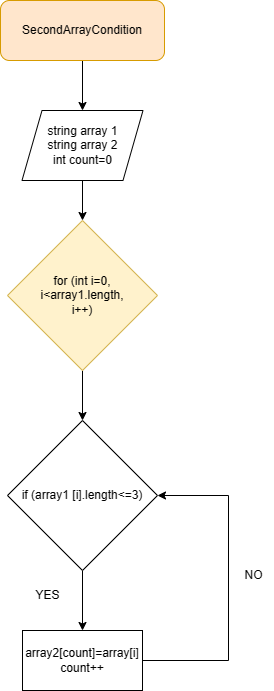

The diagram above was exported from draw.io. Its source (the exported page's mxGraphModel, read from the mxfile embedded in the PNG):
<mxGraphModel dx="1329" dy="796" grid="1" gridSize="10" guides="1" tooltips="1" connect="1" arrows="1" fold="1" page="1" pageScale="1" pageWidth="827" pageHeight="1169" math="0" shadow="0">
  <root>
    <mxCell id="WIyWlLk6GJQsqaUBKTNV-0" />
    <mxCell id="WIyWlLk6GJQsqaUBKTNV-1" parent="WIyWlLk6GJQsqaUBKTNV-0" />
    <mxCell id="Jv8oiU2AcXwzLUmVcESG-1" style="edgeStyle=orthogonalEdgeStyle;rounded=0;orthogonalLoop=1;jettySize=auto;html=1;exitX=0.5;exitY=1;exitDx=0;exitDy=0;entryX=0.5;entryY=0;entryDx=0;entryDy=0;" edge="1" parent="WIyWlLk6GJQsqaUBKTNV-1" source="WIyWlLk6GJQsqaUBKTNV-3" target="Jv8oiU2AcXwzLUmVcESG-0">
      <mxGeometry relative="1" as="geometry" />
    </mxCell>
    <mxCell id="WIyWlLk6GJQsqaUBKTNV-3" value="SecondArrayCondition" style="rounded=1;whiteSpace=wrap;html=1;fontSize=12;glass=0;strokeWidth=1;shadow=0;fillColor=#ffe6cc;strokeColor=#d79b00;" parent="WIyWlLk6GJQsqaUBKTNV-1" vertex="1">
      <mxGeometry x="262" y="80" width="164" height="60" as="geometry" />
    </mxCell>
    <mxCell id="Jv8oiU2AcXwzLUmVcESG-4" style="edgeStyle=orthogonalEdgeStyle;rounded=0;orthogonalLoop=1;jettySize=auto;html=1;exitX=0.5;exitY=1;exitDx=0;exitDy=0;entryX=0.5;entryY=0;entryDx=0;entryDy=0;" edge="1" parent="WIyWlLk6GJQsqaUBKTNV-1" source="Jv8oiU2AcXwzLUmVcESG-0" target="Jv8oiU2AcXwzLUmVcESG-2">
      <mxGeometry relative="1" as="geometry" />
    </mxCell>
    <mxCell id="Jv8oiU2AcXwzLUmVcESG-0" value="string array 1&lt;br&gt;string array 2&lt;br&gt;int count=0" style="shape=parallelogram;perimeter=parallelogramPerimeter;whiteSpace=wrap;html=1;fixedSize=1;" vertex="1" parent="WIyWlLk6GJQsqaUBKTNV-1">
      <mxGeometry x="283.5" y="190" width="121" height="70" as="geometry" />
    </mxCell>
    <mxCell id="Jv8oiU2AcXwzLUmVcESG-6" style="edgeStyle=orthogonalEdgeStyle;rounded=0;orthogonalLoop=1;jettySize=auto;html=1;entryX=0.5;entryY=0;entryDx=0;entryDy=0;" edge="1" parent="WIyWlLk6GJQsqaUBKTNV-1" source="Jv8oiU2AcXwzLUmVcESG-2" target="Jv8oiU2AcXwzLUmVcESG-5">
      <mxGeometry relative="1" as="geometry" />
    </mxCell>
    <mxCell id="Jv8oiU2AcXwzLUmVcESG-2" value="for (int i=0,&lt;br&gt;i&amp;lt;array1.length,&lt;br&gt;i++)" style="rhombus;whiteSpace=wrap;html=1;fillColor=#fff2cc;strokeColor=#d6b656;" vertex="1" parent="WIyWlLk6GJQsqaUBKTNV-1">
      <mxGeometry x="269" y="300" width="150" height="150" as="geometry" />
    </mxCell>
    <mxCell id="Jv8oiU2AcXwzLUmVcESG-10" style="edgeStyle=orthogonalEdgeStyle;rounded=0;orthogonalLoop=1;jettySize=auto;html=1;exitX=0.5;exitY=1;exitDx=0;exitDy=0;entryX=0.5;entryY=0;entryDx=0;entryDy=0;" edge="1" parent="WIyWlLk6GJQsqaUBKTNV-1" source="Jv8oiU2AcXwzLUmVcESG-5" target="Jv8oiU2AcXwzLUmVcESG-9">
      <mxGeometry relative="1" as="geometry" />
    </mxCell>
    <mxCell id="Jv8oiU2AcXwzLUmVcESG-5" value="if (array1 [i].length&amp;lt;=3)" style="rhombus;whiteSpace=wrap;html=1;" vertex="1" parent="WIyWlLk6GJQsqaUBKTNV-1">
      <mxGeometry x="269" y="500" width="150" height="150" as="geometry" />
    </mxCell>
    <mxCell id="Jv8oiU2AcXwzLUmVcESG-14" style="edgeStyle=orthogonalEdgeStyle;rounded=0;orthogonalLoop=1;jettySize=auto;html=1;entryX=1;entryY=0.5;entryDx=0;entryDy=0;" edge="1" parent="WIyWlLk6GJQsqaUBKTNV-1" source="Jv8oiU2AcXwzLUmVcESG-9" target="Jv8oiU2AcXwzLUmVcESG-5">
      <mxGeometry relative="1" as="geometry">
        <Array as="points">
          <mxPoint x="490" y="740" />
          <mxPoint x="490" y="575" />
        </Array>
      </mxGeometry>
    </mxCell>
    <mxCell id="Jv8oiU2AcXwzLUmVcESG-9" value="array2[count]=array[i]&lt;br&gt;count++" style="rounded=0;whiteSpace=wrap;html=1;" vertex="1" parent="WIyWlLk6GJQsqaUBKTNV-1">
      <mxGeometry x="284" y="710" width="120" height="60" as="geometry" />
    </mxCell>
    <mxCell id="Jv8oiU2AcXwzLUmVcESG-11" value="YES" style="text;html=1;align=center;verticalAlign=middle;resizable=0;points=[];autosize=1;strokeColor=none;fillColor=none;" vertex="1" parent="WIyWlLk6GJQsqaUBKTNV-1">
      <mxGeometry x="283.5" y="660" width="50" height="30" as="geometry" />
    </mxCell>
    <mxCell id="Jv8oiU2AcXwzLUmVcESG-15" value="NO" style="text;html=1;align=center;verticalAlign=middle;resizable=0;points=[];autosize=1;strokeColor=none;fillColor=none;" vertex="1" parent="WIyWlLk6GJQsqaUBKTNV-1">
      <mxGeometry x="495" y="640" width="40" height="30" as="geometry" />
    </mxCell>
  </root>
</mxGraphModel>